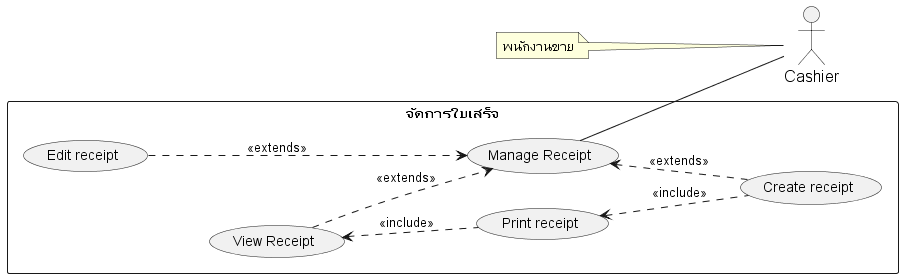

The diagram above was rendered by PlantUML. Its source (embedded in the PNG):
@startuml
'https://plantuml.com/usecase-diagram

skinparam sequence {
    ParticipantFontName Thai
    ParticipantFontSize 16
    ActorFontSize 16
    ActorFontName Thai
}
'skinparam linetype polyline
' skinparam linetype ortho

skinparam Participant{
    FontColor #efefef
    BorderColor #c0c0c0
}
skinparam Sequence{
    ParticipantBorderThickness .5
    LifeLineBorderColor #8a8a8a
}
left to right direction

actor Cashier as actorCashier
note left of actorCashier : พนักงานขาย


' =================== Stock System ===================
rectangle "จัดการใบเสร็จ" as manageReceipt {


    '    ออกใบเสร็จ
    usecase (Manage Receipt) as (usecaseReceipt)
    usecase (View Receipt) as (usecaseViewReceipt)
    usecase (Print receipt) as (usecasePrintReceipt)
    usecase (Edit receipt) as (usecaseEditReceipt)
    usecase (Create receipt) as (usecaseCreateReceipt)



    '===========================================================
    ' ===                  Associate Flow                    ===
    '===========================================================




    ' ================ Receipt ================
    (usecaseCreateReceipt) .up.> (usecaseReceipt) : <<extends>>
    (usecaseViewReceipt) .> (usecaseReceipt) : <<extends>>
    (usecaseEditReceipt) ...> (usecaseReceipt) : <<extends>>
    (usecaseCreateReceipt) .up.> (usecasePrintReceipt) : <<include>>
    (usecaseViewReceipt)  <..   (usecasePrintReceipt): <<include>>

    (usecaseReceipt) -- actorCashier




}

@enduml